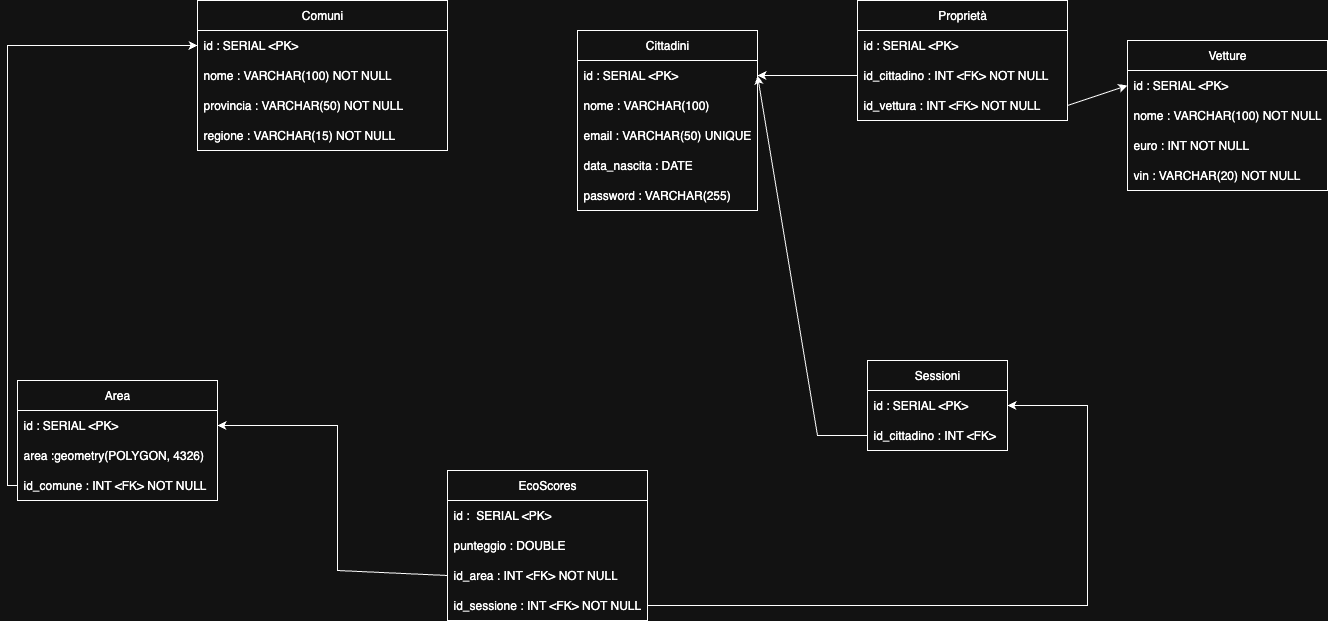

The diagram above was exported from draw.io. Its source (the exported page's mxGraphModel, read from the mxfile embedded in the PNG):
<mxGraphModel dx="930" dy="716" grid="1" gridSize="10" guides="1" tooltips="1" connect="1" arrows="1" fold="1" page="1" pageScale="1" pageWidth="827" pageHeight="1169" math="0" shadow="0">
  <root>
    <mxCell id="0" />
    <mxCell id="1" parent="0" />
    <mxCell id="dF8Ia3l994uDq2GCecpU-1" value="Comuni" style="swimlane;fontStyle=0;childLayout=stackLayout;horizontal=1;startSize=30;horizontalStack=0;resizeParent=1;resizeParentMax=0;resizeLast=0;collapsible=1;marginBottom=0;whiteSpace=wrap;html=1;" vertex="1" parent="1">
      <mxGeometry x="210" y="180" width="250" height="150" as="geometry" />
    </mxCell>
    <mxCell id="dF8Ia3l994uDq2GCecpU-2" value="id : SERIAL &amp;lt;PK&amp;gt;" style="text;strokeColor=none;fillColor=none;align=left;verticalAlign=middle;spacingLeft=4;spacingRight=4;overflow=hidden;points=[[0,0.5],[1,0.5]];portConstraint=eastwest;rotatable=0;whiteSpace=wrap;html=1;" vertex="1" parent="dF8Ia3l994uDq2GCecpU-1">
      <mxGeometry y="30" width="250" height="30" as="geometry" />
    </mxCell>
    <mxCell id="dF8Ia3l994uDq2GCecpU-3" value="nome : VARCHAR(100) NOT NULL" style="text;strokeColor=none;fillColor=none;align=left;verticalAlign=middle;spacingLeft=4;spacingRight=4;overflow=hidden;points=[[0,0.5],[1,0.5]];portConstraint=eastwest;rotatable=0;whiteSpace=wrap;html=1;" vertex="1" parent="dF8Ia3l994uDq2GCecpU-1">
      <mxGeometry y="60" width="250" height="30" as="geometry" />
    </mxCell>
    <mxCell id="dF8Ia3l994uDq2GCecpU-9" value="provincia : VARCHAR(50) NOT NULL" style="text;strokeColor=none;fillColor=none;align=left;verticalAlign=middle;spacingLeft=4;spacingRight=4;overflow=hidden;points=[[0,0.5],[1,0.5]];portConstraint=eastwest;rotatable=0;whiteSpace=wrap;html=1;" vertex="1" parent="dF8Ia3l994uDq2GCecpU-1">
      <mxGeometry y="90" width="250" height="30" as="geometry" />
    </mxCell>
    <mxCell id="dF8Ia3l994uDq2GCecpU-4" value="regione : VARCHAR(15) NOT NULL" style="text;strokeColor=none;fillColor=none;align=left;verticalAlign=middle;spacingLeft=4;spacingRight=4;overflow=hidden;points=[[0,0.5],[1,0.5]];portConstraint=eastwest;rotatable=0;whiteSpace=wrap;html=1;" vertex="1" parent="dF8Ia3l994uDq2GCecpU-1">
      <mxGeometry y="120" width="250" height="30" as="geometry" />
    </mxCell>
    <mxCell id="dF8Ia3l994uDq2GCecpU-5" value="Cittadini" style="swimlane;fontStyle=0;childLayout=stackLayout;horizontal=1;startSize=30;horizontalStack=0;resizeParent=1;resizeParentMax=0;resizeLast=0;collapsible=1;marginBottom=0;whiteSpace=wrap;html=1;" vertex="1" parent="1">
      <mxGeometry x="590" y="210" width="180" height="180" as="geometry" />
    </mxCell>
    <mxCell id="dF8Ia3l994uDq2GCecpU-6" value="id : SERIAL &amp;lt;PK&amp;gt;" style="text;strokeColor=none;fillColor=none;align=left;verticalAlign=middle;spacingLeft=4;spacingRight=4;overflow=hidden;points=[[0,0.5],[1,0.5]];portConstraint=eastwest;rotatable=0;whiteSpace=wrap;html=1;" vertex="1" parent="dF8Ia3l994uDq2GCecpU-5">
      <mxGeometry y="30" width="180" height="30" as="geometry" />
    </mxCell>
    <mxCell id="dF8Ia3l994uDq2GCecpU-10" value="nome : VARCHAR(100)" style="text;strokeColor=none;fillColor=none;align=left;verticalAlign=middle;spacingLeft=4;spacingRight=4;overflow=hidden;points=[[0,0.5],[1,0.5]];portConstraint=eastwest;rotatable=0;whiteSpace=wrap;html=1;" vertex="1" parent="dF8Ia3l994uDq2GCecpU-5">
      <mxGeometry y="60" width="180" height="30" as="geometry" />
    </mxCell>
    <mxCell id="dF8Ia3l994uDq2GCecpU-7" value="email : VARCHAR(50) UNIQUE" style="text;strokeColor=none;fillColor=none;align=left;verticalAlign=middle;spacingLeft=4;spacingRight=4;overflow=hidden;points=[[0,0.5],[1,0.5]];portConstraint=eastwest;rotatable=0;whiteSpace=wrap;html=1;" vertex="1" parent="dF8Ia3l994uDq2GCecpU-5">
      <mxGeometry y="90" width="180" height="30" as="geometry" />
    </mxCell>
    <mxCell id="dF8Ia3l994uDq2GCecpU-15" value="data_nascita : DATE" style="text;strokeColor=none;fillColor=none;align=left;verticalAlign=middle;spacingLeft=4;spacingRight=4;overflow=hidden;points=[[0,0.5],[1,0.5]];portConstraint=eastwest;rotatable=0;whiteSpace=wrap;html=1;" vertex="1" parent="dF8Ia3l994uDq2GCecpU-5">
      <mxGeometry y="120" width="180" height="30" as="geometry" />
    </mxCell>
    <mxCell id="dF8Ia3l994uDq2GCecpU-8" value="password : VARCHAR(255)" style="text;strokeColor=none;fillColor=none;align=left;verticalAlign=middle;spacingLeft=4;spacingRight=4;overflow=hidden;points=[[0,0.5],[1,0.5]];portConstraint=eastwest;rotatable=0;whiteSpace=wrap;html=1;" vertex="1" parent="dF8Ia3l994uDq2GCecpU-5">
      <mxGeometry y="150" width="180" height="30" as="geometry" />
    </mxCell>
    <mxCell id="dF8Ia3l994uDq2GCecpU-16" value="Area" style="swimlane;fontStyle=0;childLayout=stackLayout;horizontal=1;startSize=30;horizontalStack=0;resizeParent=1;resizeParentMax=0;resizeLast=0;collapsible=1;marginBottom=0;whiteSpace=wrap;html=1;" vertex="1" parent="1">
      <mxGeometry x="30" y="560" width="200" height="120" as="geometry" />
    </mxCell>
    <mxCell id="dF8Ia3l994uDq2GCecpU-17" value="id : SERIAL &amp;lt;PK&amp;gt;" style="text;strokeColor=none;fillColor=none;align=left;verticalAlign=middle;spacingLeft=4;spacingRight=4;overflow=hidden;points=[[0,0.5],[1,0.5]];portConstraint=eastwest;rotatable=0;whiteSpace=wrap;html=1;" vertex="1" parent="dF8Ia3l994uDq2GCecpU-16">
      <mxGeometry y="30" width="200" height="30" as="geometry" />
    </mxCell>
    <mxCell id="dF8Ia3l994uDq2GCecpU-95" value="area :geometry(POLYGON, 4326)" style="text;strokeColor=none;fillColor=none;align=left;verticalAlign=middle;spacingLeft=4;spacingRight=4;overflow=hidden;points=[[0,0.5],[1,0.5]];portConstraint=eastwest;rotatable=0;whiteSpace=wrap;html=1;" vertex="1" parent="dF8Ia3l994uDq2GCecpU-16">
      <mxGeometry y="60" width="200" height="30" as="geometry" />
    </mxCell>
    <mxCell id="dF8Ia3l994uDq2GCecpU-19" value="id_comune : INT &amp;lt;FK&amp;gt; NOT NULL" style="text;strokeColor=none;fillColor=none;align=left;verticalAlign=middle;spacingLeft=4;spacingRight=4;overflow=hidden;points=[[0,0.5],[1,0.5]];portConstraint=eastwest;rotatable=0;whiteSpace=wrap;html=1;" vertex="1" parent="dF8Ia3l994uDq2GCecpU-16">
      <mxGeometry y="90" width="200" height="30" as="geometry" />
    </mxCell>
    <mxCell id="dF8Ia3l994uDq2GCecpU-21" value="" style="endArrow=classic;html=1;rounded=0;exitX=0;exitY=0.5;exitDx=0;exitDy=0;entryX=0;entryY=0.5;entryDx=0;entryDy=0;" edge="1" parent="1" source="dF8Ia3l994uDq2GCecpU-19" target="dF8Ia3l994uDq2GCecpU-2">
      <mxGeometry width="50" height="50" relative="1" as="geometry">
        <mxPoint x="10" y="560" as="sourcePoint" />
        <mxPoint x="60" y="510" as="targetPoint" />
        <Array as="points">
          <mxPoint x="20" y="665" />
          <mxPoint x="20" y="225" />
        </Array>
      </mxGeometry>
    </mxCell>
    <mxCell id="dF8Ia3l994uDq2GCecpU-29" value="Vetture" style="swimlane;fontStyle=0;childLayout=stackLayout;horizontal=1;startSize=30;horizontalStack=0;resizeParent=1;resizeParentMax=0;resizeLast=0;collapsible=1;marginBottom=0;whiteSpace=wrap;html=1;" vertex="1" parent="1">
      <mxGeometry x="1140" y="220" width="200" height="150" as="geometry" />
    </mxCell>
    <mxCell id="dF8Ia3l994uDq2GCecpU-30" value="id : SERIAL &amp;lt;PK&amp;gt;" style="text;strokeColor=none;fillColor=none;align=left;verticalAlign=middle;spacingLeft=4;spacingRight=4;overflow=hidden;points=[[0,0.5],[1,0.5]];portConstraint=eastwest;rotatable=0;whiteSpace=wrap;html=1;" vertex="1" parent="dF8Ia3l994uDq2GCecpU-29">
      <mxGeometry y="30" width="200" height="30" as="geometry" />
    </mxCell>
    <mxCell id="dF8Ia3l994uDq2GCecpU-31" value="nome : VARCHAR(100) NOT NULL" style="text;strokeColor=none;fillColor=none;align=left;verticalAlign=middle;spacingLeft=4;spacingRight=4;overflow=hidden;points=[[0,0.5],[1,0.5]];portConstraint=eastwest;rotatable=0;whiteSpace=wrap;html=1;" vertex="1" parent="dF8Ia3l994uDq2GCecpU-29">
      <mxGeometry y="60" width="200" height="30" as="geometry" />
    </mxCell>
    <mxCell id="dF8Ia3l994uDq2GCecpU-33" value="euro : INT NOT NULL" style="text;strokeColor=none;fillColor=none;align=left;verticalAlign=middle;spacingLeft=4;spacingRight=4;overflow=hidden;points=[[0,0.5],[1,0.5]];portConstraint=eastwest;rotatable=0;whiteSpace=wrap;html=1;" vertex="1" parent="dF8Ia3l994uDq2GCecpU-29">
      <mxGeometry y="90" width="200" height="30" as="geometry" />
    </mxCell>
    <mxCell id="dF8Ia3l994uDq2GCecpU-97" value="vin : VARCHAR(20) NOT NULL" style="text;strokeColor=none;fillColor=none;align=left;verticalAlign=middle;spacingLeft=4;spacingRight=4;overflow=hidden;points=[[0,0.5],[1,0.5]];portConstraint=eastwest;rotatable=0;whiteSpace=wrap;html=1;" vertex="1" parent="dF8Ia3l994uDq2GCecpU-29">
      <mxGeometry y="120" width="200" height="30" as="geometry" />
    </mxCell>
    <mxCell id="dF8Ia3l994uDq2GCecpU-34" value="Proprietà" style="swimlane;fontStyle=0;childLayout=stackLayout;horizontal=1;startSize=30;horizontalStack=0;resizeParent=1;resizeParentMax=0;resizeLast=0;collapsible=1;marginBottom=0;whiteSpace=wrap;html=1;" vertex="1" parent="1">
      <mxGeometry x="870" y="180" width="210" height="120" as="geometry" />
    </mxCell>
    <mxCell id="dF8Ia3l994uDq2GCecpU-35" value="id : SERIAL &amp;lt;PK&amp;gt;" style="text;strokeColor=none;fillColor=none;align=left;verticalAlign=middle;spacingLeft=4;spacingRight=4;overflow=hidden;points=[[0,0.5],[1,0.5]];portConstraint=eastwest;rotatable=0;whiteSpace=wrap;html=1;" vertex="1" parent="dF8Ia3l994uDq2GCecpU-34">
      <mxGeometry y="30" width="210" height="30" as="geometry" />
    </mxCell>
    <mxCell id="dF8Ia3l994uDq2GCecpU-36" value="id_cittadino : INT &amp;lt;FK&amp;gt; NOT NULL" style="text;strokeColor=none;fillColor=none;align=left;verticalAlign=middle;spacingLeft=4;spacingRight=4;overflow=hidden;points=[[0,0.5],[1,0.5]];portConstraint=eastwest;rotatable=0;whiteSpace=wrap;html=1;" vertex="1" parent="dF8Ia3l994uDq2GCecpU-34">
      <mxGeometry y="60" width="210" height="30" as="geometry" />
    </mxCell>
    <mxCell id="dF8Ia3l994uDq2GCecpU-37" value="id_vettura : INT &amp;lt;FK&amp;gt;&amp;nbsp;NOT NULL" style="text;strokeColor=none;fillColor=none;align=left;verticalAlign=middle;spacingLeft=4;spacingRight=4;overflow=hidden;points=[[0,0.5],[1,0.5]];portConstraint=eastwest;rotatable=0;whiteSpace=wrap;html=1;" vertex="1" parent="dF8Ia3l994uDq2GCecpU-34">
      <mxGeometry y="90" width="210" height="30" as="geometry" />
    </mxCell>
    <mxCell id="dF8Ia3l994uDq2GCecpU-38" value="" style="endArrow=classic;html=1;rounded=0;exitX=0;exitY=0.5;exitDx=0;exitDy=0;entryX=1;entryY=0.5;entryDx=0;entryDy=0;" edge="1" parent="1" source="dF8Ia3l994uDq2GCecpU-36" target="dF8Ia3l994uDq2GCecpU-6">
      <mxGeometry width="50" height="50" relative="1" as="geometry">
        <mxPoint x="900" y="400" as="sourcePoint" />
        <mxPoint x="950" y="350" as="targetPoint" />
      </mxGeometry>
    </mxCell>
    <mxCell id="dF8Ia3l994uDq2GCecpU-39" value="" style="endArrow=classic;html=1;rounded=0;entryX=0;entryY=0.5;entryDx=0;entryDy=0;exitX=1;exitY=0.5;exitDx=0;exitDy=0;" edge="1" parent="1" source="dF8Ia3l994uDq2GCecpU-37" target="dF8Ia3l994uDq2GCecpU-30">
      <mxGeometry width="50" height="50" relative="1" as="geometry">
        <mxPoint x="900" y="400" as="sourcePoint" />
        <mxPoint x="950" y="350" as="targetPoint" />
      </mxGeometry>
    </mxCell>
    <mxCell id="dF8Ia3l994uDq2GCecpU-40" value="Sessioni" style="swimlane;fontStyle=0;childLayout=stackLayout;horizontal=1;startSize=30;horizontalStack=0;resizeParent=1;resizeParentMax=0;resizeLast=0;collapsible=1;marginBottom=0;whiteSpace=wrap;html=1;" vertex="1" parent="1">
      <mxGeometry x="880" y="540" width="140" height="90" as="geometry" />
    </mxCell>
    <mxCell id="dF8Ia3l994uDq2GCecpU-41" value="id : SERIAL &amp;lt;PK&amp;gt;" style="text;strokeColor=none;fillColor=none;align=left;verticalAlign=middle;spacingLeft=4;spacingRight=4;overflow=hidden;points=[[0,0.5],[1,0.5]];portConstraint=eastwest;rotatable=0;whiteSpace=wrap;html=1;" vertex="1" parent="dF8Ia3l994uDq2GCecpU-40">
      <mxGeometry y="30" width="140" height="30" as="geometry" />
    </mxCell>
    <mxCell id="dF8Ia3l994uDq2GCecpU-42" value="id_cittadino : INT &amp;lt;FK&amp;gt;" style="text;strokeColor=none;fillColor=none;align=left;verticalAlign=middle;spacingLeft=4;spacingRight=4;overflow=hidden;points=[[0,0.5],[1,0.5]];portConstraint=eastwest;rotatable=0;whiteSpace=wrap;html=1;" vertex="1" parent="dF8Ia3l994uDq2GCecpU-40">
      <mxGeometry y="60" width="140" height="30" as="geometry" />
    </mxCell>
    <mxCell id="dF8Ia3l994uDq2GCecpU-44" value="EcoScores" style="swimlane;fontStyle=0;childLayout=stackLayout;horizontal=1;startSize=30;horizontalStack=0;resizeParent=1;resizeParentMax=0;resizeLast=0;collapsible=1;marginBottom=0;whiteSpace=wrap;html=1;" vertex="1" parent="1">
      <mxGeometry x="460" y="650" width="200" height="150" as="geometry" />
    </mxCell>
    <mxCell id="dF8Ia3l994uDq2GCecpU-45" value="id :&amp;nbsp;&amp;nbsp;SERIAL &amp;lt;PK&amp;gt;" style="text;strokeColor=none;fillColor=none;align=left;verticalAlign=middle;spacingLeft=4;spacingRight=4;overflow=hidden;points=[[0,0.5],[1,0.5]];portConstraint=eastwest;rotatable=0;whiteSpace=wrap;html=1;" vertex="1" parent="dF8Ia3l994uDq2GCecpU-44">
      <mxGeometry y="30" width="200" height="30" as="geometry" />
    </mxCell>
    <mxCell id="dF8Ia3l994uDq2GCecpU-46" value="punteggio : DOUBLE" style="text;strokeColor=none;fillColor=none;align=left;verticalAlign=middle;spacingLeft=4;spacingRight=4;overflow=hidden;points=[[0,0.5],[1,0.5]];portConstraint=eastwest;rotatable=0;whiteSpace=wrap;html=1;" vertex="1" parent="dF8Ia3l994uDq2GCecpU-44">
      <mxGeometry y="60" width="200" height="30" as="geometry" />
    </mxCell>
    <mxCell id="dF8Ia3l994uDq2GCecpU-47" value="id_area : INT &amp;lt;FK&amp;gt; NOT NULL" style="text;strokeColor=none;fillColor=none;align=left;verticalAlign=middle;spacingLeft=4;spacingRight=4;overflow=hidden;points=[[0,0.5],[1,0.5]];portConstraint=eastwest;rotatable=0;whiteSpace=wrap;html=1;" vertex="1" parent="dF8Ia3l994uDq2GCecpU-44">
      <mxGeometry y="90" width="200" height="30" as="geometry" />
    </mxCell>
    <mxCell id="dF8Ia3l994uDq2GCecpU-101" value="id_sessione : INT &amp;lt;FK&amp;gt; NOT NULL" style="text;strokeColor=none;fillColor=none;align=left;verticalAlign=middle;spacingLeft=4;spacingRight=4;overflow=hidden;points=[[0,0.5],[1,0.5]];portConstraint=eastwest;rotatable=0;whiteSpace=wrap;html=1;" vertex="1" parent="dF8Ia3l994uDq2GCecpU-44">
      <mxGeometry y="120" width="200" height="30" as="geometry" />
    </mxCell>
    <mxCell id="dF8Ia3l994uDq2GCecpU-98" value="" style="endArrow=classic;html=1;rounded=0;entryX=1;entryY=0.5;entryDx=0;entryDy=0;exitX=0;exitY=0.5;exitDx=0;exitDy=0;" edge="1" parent="1" source="dF8Ia3l994uDq2GCecpU-42" target="dF8Ia3l994uDq2GCecpU-6">
      <mxGeometry width="50" height="50" relative="1" as="geometry">
        <mxPoint x="510" y="490" as="sourcePoint" />
        <mxPoint x="560" y="440" as="targetPoint" />
        <Array as="points">
          <mxPoint x="830" y="615" />
        </Array>
      </mxGeometry>
    </mxCell>
    <mxCell id="dF8Ia3l994uDq2GCecpU-100" value="" style="endArrow=classic;html=1;rounded=0;entryX=1;entryY=0.5;entryDx=0;entryDy=0;exitX=0;exitY=0.5;exitDx=0;exitDy=0;" edge="1" parent="1" source="dF8Ia3l994uDq2GCecpU-47" target="dF8Ia3l994uDq2GCecpU-17">
      <mxGeometry width="50" height="50" relative="1" as="geometry">
        <mxPoint x="450" y="660" as="sourcePoint" />
        <mxPoint x="500" y="610" as="targetPoint" />
        <Array as="points">
          <mxPoint x="350" y="750" />
          <mxPoint x="350" y="605" />
        </Array>
      </mxGeometry>
    </mxCell>
    <mxCell id="dF8Ia3l994uDq2GCecpU-102" value="" style="endArrow=classic;html=1;rounded=0;exitX=1;exitY=0.5;exitDx=0;exitDy=0;entryX=1;entryY=0.5;entryDx=0;entryDy=0;" edge="1" parent="1" source="dF8Ia3l994uDq2GCecpU-101" target="dF8Ia3l994uDq2GCecpU-41">
      <mxGeometry width="50" height="50" relative="1" as="geometry">
        <mxPoint x="450" y="660" as="sourcePoint" />
        <mxPoint x="500" y="610" as="targetPoint" />
        <Array as="points">
          <mxPoint x="1100" y="785" />
          <mxPoint x="1100" y="585" />
        </Array>
      </mxGeometry>
    </mxCell>
  </root>
</mxGraphModel>